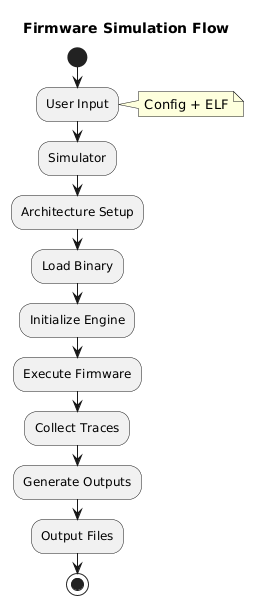

The diagram above was rendered by PlantUML. Its source (embedded in the PNG):
@startuml
title Firmware Simulation Flow

start
:User Input;
note right: Config + ELF

:Simulator;
:Architecture Setup;
:Load Binary;
:Initialize Engine;
:Execute Firmware;
:Collect Traces;
:Generate Outputs;
:Output Files;

stop
@enduml